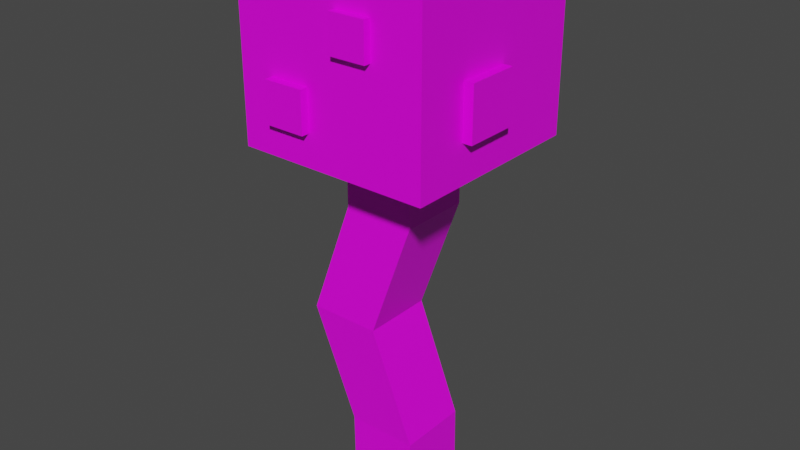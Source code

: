 # Source: Mushroom.blend  (saved by Blender 2.92.15; exported with 4.5.12 LTS)
import bpy
from mathutils import Matrix  # noqa: F401  (used for matrix-valued properties, if any)

bpy.ops.wm.read_factory_settings(use_empty=True)
scene = bpy.context.scene
scene.name = 'Scene'

# ---- collections
col_collection = bpy.data.collections.new('Collection'); scene.collection.children.link(col_collection)

# ---- images (referenced by path relative to the original .blend; pixels are not part of the script)
import os
ASSET_DIR = os.environ.get("B2B_ASSET_DIR", "")  # directory of the original .blend (textures are referenced by path, not embedded)
HERE = os.path.dirname(os.path.abspath(__file__))  # packed textures are extracted next to this script under _unpacked/

def load_image(name, relpath, width, height, colorspace="sRGB"):
    """Load a texture the original file referenced (path relative to the .blend, or extracted next to this script)."""
    p = next((c for c in (os.path.join(HERE, relpath), os.path.join(ASSET_DIR, relpath)) if relpath and os.path.exists(c)), "")
    if p:
        img = bpy.data.images.load(p, check_existing=True)
        img.name = name
    else:  # same state as the original file: an image datablock whose file is absent (Cycles renders it pink)
        img = bpy.data.images.new(name, width, height)
        img.source = "FILE"
        img.filepath = "//" + (relpath or name)
    img.colorspace_settings.name = colorspace
    return img
img_imphenziapalette01_png = load_image('ImphenziaPalette01.png', 'ImphenziaPalette02.png', 1024, 1024, 'sRGB')

# ---- materials (node trees are filled in below, after node groups)
mat_material = bpy.data.materials.new('Material')
mat_material.alpha_threshold = 0.0
mat_material.use_transparent_shadow = False
mat_material.line_color = (0.0, 0.0, 0.0, 1.0)

# ---- material node trees
mat_material.use_nodes = True; mat_material.node_tree.nodes.clear()
_N = mat_material.node_tree.nodes; _L = mat_material.node_tree.links
n0 = _N.new('ShaderNodeBsdfPrincipled'); n0.name = 'Principled BSDF'; n0.location = (64, 300)
n0.distribution = 'GGX'
n0.subsurface_method = 'BURLEY'
n0.inputs[2].default_value = 0.4
n0.inputs[3].default_value = 1.45
n0.inputs[27].default_value = (0.0, 0.0, 0.0, 1.0)
n0.inputs[28].default_value = 1.0
n1 = _N.new('ShaderNodeTexImage'); n1.name = 'Image Texture'; n1.location = (-576, 289)
n1.image = img_imphenziapalette01_png
n1.interpolation = 'Closest'
n2 = _N.new('ShaderNodeOutputMaterial'); n2.name = 'Material Output'; n2.location = (345, 326)
n3 = _N.new('ShaderNodeTexImage'); n3.name = 'Image Texture.001'; n3.location = (792, 288)
n3.image = img_imphenziapalette01_png
n3.interpolation = 'Closest'
_L.new(n0.outputs[0], n2.inputs[0])
_L.new(n1.outputs[0], n0.inputs[0])
n2.is_active_output = True

# ---- world
world_world = bpy.data.worlds.new('World'); scene.world = world_world
world_world.use_nodes = True; world_world.node_tree.nodes.clear()
_N = world_world.node_tree.nodes; _L = world_world.node_tree.links
n0 = _N.new('ShaderNodeOutputWorld'); n0.name = 'World Output'; n0.location = (300, 300)
n1 = _N.new('ShaderNodeBackground'); n1.name = 'Background'; n1.location = (10, 300)
n1.inputs[0].default_value = (0.05088, 0.05088, 0.05088, 1.0)
_L.new(n1.outputs[0], n0.inputs[0])
n0.is_active_output = True
world_world.color = (0.05088, 0.05088, 0.05088)
world_world.use_sun_shadow = False
world_world.sun_shadow_jitter_overblur = 0.0

# ---- meshes
me_cube = bpy.data.meshes.new('Cube')
me_cube.from_pydata([(1.0, 1.0, 1.0), (1.013, 1.014, -0.8628), (1.0, -1.0, 1.0), (1.013, -0.9856, -0.8628), (-1.0, 1.0, 1.0), (-0.9867, 1.014, -0.8628), (-1.0, -1.0, 1.0), (-0.9867, -0.9856, -0.8628), (1.0, -1.0, 1.0), (-1.0, -1.0, 1.0), (1.0, 1.0, 1.0), (-1.0, 1.0, 1.0), (-0.04413, -1.259, 4.331), (-2.044, -1.259, 4.331), (-0.04413, 0.7413, 4.331), (-2.044, 0.7413, 4.331), (-0.04413, -1.259, 4.331), (-2.044, -1.259, 4.331), (-0.04413, 0.7413, 4.331), (-2.044, 0.7413, 4.331), (0.9436, -1.0, 7.492), (-1.056, -1.0, 7.492), (0.9436, 1.0, 7.492), (-1.056, 1.0, 7.492), (0.9436, -1.0, 8.762), (-1.056, -1.0, 8.762), (0.9436, 1.0, 8.762), (-1.056, 1.0, 8.762), (0.9436, -1.0, 8.762), (-1.056, -1.0, 8.762), (0.9436, 1.0, 8.762), (-1.056, 1.0, 8.762), (2.634, -2.69, 9.254), (-2.747, -2.69, 9.254), (2.634, 2.69, 9.254), (-2.747, 2.69, 9.254), (2.634, -2.69, 14.18), (-2.747, -2.69, 14.18), (2.634, 2.69, 14.18), (-2.747, 2.69, 14.18), (1.064, -1.12, 8.832), (-1.176, -1.12, 8.832), (1.064, 1.12, 8.832), (-1.176, 1.12, 8.832), (2.514, -2.57, 9.184), (-2.627, -2.57, 9.184), (2.514, 2.57, 9.184), (-2.627, 2.57, 9.184), (0.9436, -1.0, 8.762), (-1.056, -1.0, 8.762), (0.9436, 1.0, 8.762), (-1.056, 1.0, 8.762), (2.634, -2.69, 9.254), (-2.747, -2.69, 9.254), (2.634, 2.69, 9.254), (-2.747, 2.69, 9.254), (-1.176, -1.12, 9.507), (-2.627, -2.57, 9.86), (-2.627, 2.57, 9.86), (-1.176, 1.12, 9.507), (1.064, -1.12, 9.507), (2.514, -2.57, 9.86), (2.514, 2.57, 9.86), (1.064, 1.12, 9.507), (-1.777, -2.915, 10.13), (-1.777, -2.915, 11.25), (-1.777, -1.796, 10.13), (-1.777, -1.796, 11.25), (-0.6583, -2.915, 10.13), (-0.6583, -2.915, 11.25), (-0.6583, -1.796, 10.13), (-0.6583, -1.796, 11.25), (0.2395, -2.887, 12.22), (0.2395, -2.887, 13.22), (0.2395, -1.88, 12.22), (0.2395, -1.88, 13.22), (1.246, -2.887, 12.22), (1.246, -2.887, 13.22), (1.246, -1.88, 12.22), (1.246, -1.88, 13.22), (1.45, -1.235, 10.31), (1.45, -1.235, 11.76), (1.45, 0.2125, 10.31), (1.45, 0.2125, 11.76), (2.898, -1.235, 10.31), (2.898, -1.235, 11.76), (2.898, 0.2125, 10.31), (2.898, 0.2125, 11.76), (-1.818, 2.182, 10.53), (-1.818, 2.182, 11.24), (-1.818, 2.889, 10.53), (-1.818, 2.889, 11.24), (-1.112, 2.182, 10.53), (-1.112, 2.182, 11.24), (-1.112, 2.889, 10.53), (-1.112, 2.889, 11.24), (-0.3983, 2.216, 11.83), (-0.3983, 2.216, 12.78), (-0.3983, 3.164, 11.83), (-0.3983, 3.164, 12.78), (0.5493, 2.216, 11.83), (0.5493, 2.216, 12.78), (0.5493, 3.164, 11.83), (0.5493, 3.164, 12.78), (-3.471, -1.452, 11.41), (-3.471, -1.452, 12.86), (-3.471, -0.001944, 11.41), (-3.471, -0.001944, 12.86), (-2.022, -1.452, 11.41), (-2.022, -1.452, 12.86), (-2.022, -0.001944, 11.41), (-2.022, -0.001944, 12.86), (-0.04297, 0.1516, 13.42), (-0.04297, 0.1516, 14.45), (-0.04297, 1.182, 13.42), (-0.04297, 1.182, 14.45), (0.9877, 0.1516, 13.42), (0.9877, 0.1516, 14.45), (0.9877, 1.182, 13.42), (0.9877, 1.182, 14.45)], [], [(0, 4, 11, 10), (3, 2, 6, 7), (7, 6, 4, 5), (5, 1, 3, 7), (1, 0, 2, 3), (5, 4, 0, 1), (8, 10, 14, 12), (6, 2, 8, 9), (4, 6, 9, 11), (2, 0, 10, 8), (15, 13, 17, 19), (11, 9, 13, 15), (9, 8, 12, 13), (10, 11, 15, 14), (18, 19, 23, 22), (13, 12, 16, 17), (14, 15, 19, 18), (12, 14, 18, 16), (23, 21, 25, 27), (16, 18, 22, 20), (19, 17, 21, 23), (17, 16, 20, 21), (26, 27, 31, 30), (21, 20, 24, 25), (22, 23, 27, 26), (20, 22, 26, 24), (29, 28, 48, 49), (24, 26, 30, 28), (27, 25, 29, 31), (25, 24, 28, 29), (33, 32, 36, 37), (35, 34, 54, 55), (31, 29, 49, 51), (32, 33, 53, 52), (38, 39, 37, 36), (34, 35, 39, 38), (32, 34, 38, 36), (35, 33, 37, 39), (43, 41, 56, 59), (44, 45, 57, 61), (45, 47, 58, 57), (40, 42, 63, 60), (34, 32, 52, 54), (30, 31, 51, 50), (28, 30, 50, 48), (33, 35, 55, 53), (40, 41, 49, 48), (42, 40, 48, 50), (41, 43, 51, 49), (43, 42, 50, 51), (45, 44, 52, 53), (44, 46, 54, 52), (47, 45, 53, 55), (46, 47, 55, 54), (59, 56, 57, 58), (56, 60, 61, 57), (63, 59, 58, 62), (60, 63, 62, 61), (41, 40, 60, 56), (47, 46, 62, 58), (46, 44, 61, 62), (42, 43, 59, 63), (64, 65, 67, 66), (66, 67, 71, 70), (70, 71, 69, 68), (68, 69, 65, 64), (66, 70, 68, 64), (71, 67, 65, 69), (72, 73, 75, 74), (74, 75, 79, 78), (78, 79, 77, 76), (76, 77, 73, 72), (74, 78, 76, 72), (79, 75, 73, 77), (80, 81, 83, 82), (82, 83, 87, 86), (86, 87, 85, 84), (84, 85, 81, 80), (82, 86, 84, 80), (87, 83, 81, 85), (88, 89, 91, 90), (90, 91, 95, 94), (94, 95, 93, 92), (92, 93, 89, 88), (90, 94, 92, 88), (95, 91, 89, 93), (96, 97, 99, 98), (98, 99, 103, 102), (102, 103, 101, 100), (100, 101, 97, 96), (98, 102, 100, 96), (103, 99, 97, 101), (104, 105, 107, 106), (106, 107, 111, 110), (110, 111, 109, 108), (108, 109, 105, 104), (106, 110, 108, 104), (111, 107, 105, 109), (112, 113, 115, 114), (114, 115, 119, 118), (118, 119, 117, 116), (116, 117, 113, 112), (114, 118, 116, 112), (119, 115, 113, 117)])
_uv = me_cube.uv_layers.new(name='UVMap')
_uv.uv.foreach_set('vector', [0.5492, 0.7116, 0.5492, 0.7116, 0.5492, 0.7116, 0.5492, 0.7116, 0.5492, 0.7116, 0.5492, 0.7116, 0.5492, 0.7116, 0.5492, 0.7116, 0.5492, 0.7116, 0.5492, 0.7116, 0.5492, 0.7116, 0.5492, 0.7116, 0.5492, 0.7116, 0.5492, 0.7116, 0.5492, 0.7116, 0.5492, 0.7116, 0.5492, 0.7116, 0.5492, 0.7116, 0.5492, 0.7116, 0.5492, 0.7116, 0.5492, 0.7116, 0.5492, 0.7116, 0.5492, 0.7116, 0.5492, 0.7116, 0.5492, 0.7116, 0.5492, 0.7116, 0.5492, 0.7116, 0.5492, 0.7116, 0.5492, 0.7116, 0.5492, 0.7116, 0.5492, 0.7116, 0.5492, 0.7116, 0.5492, 0.7116, 0.5492, 0.7116, 0.5492, 0.7116, 0.5492, 0.7116, 0.5492, 0.7116, 0.5492, 0.7116, 0.5492, 0.7116, 0.5492, 0.7116, 0.5492, 0.7116, 0.5492, 0.7116, 0.5492, 0.7116, 0.5492, 0.7116, 0.5492, 0.7116, 0.5492, 0.7116, 0.5492, 0.7116, 0.5492, 0.7116, 0.5492, 0.7116, 0.5492, 0.7116, 0.5492, 0.7116, 0.5492, 0.7116, 0.5492, 0.7116, 0.5492, 0.7116, 0.5492, 0.7116, 0.5492, 0.7116, 0.5492, 0.7116, 0.5492, 0.7116, 0.5492, 0.7116, 0.5492, 0.7116, 0.5492, 0.7116, 0.5492, 0.7116, 0.5492, 0.7116, 0.5492, 0.7116, 0.5492, 0.7116, 0.5492, 0.7116, 0.5492, 0.7116, 0.5492, 0.7116, 0.5492, 0.7116, 0.5492, 0.7116, 0.5492, 0.7116, 0.5492, 0.7116, 0.5492, 0.7116, 0.5492, 0.7116, 0.5492, 0.7116, 0.5492, 0.7116, 0.5492, 0.7116, 0.5492, 0.7116, 0.5492, 0.7116, 0.5492, 0.7116, 0.5492, 0.7116, 0.5492, 0.7116, 0.5492, 0.7116, 0.5492, 0.7116, 0.5492, 0.7116, 0.5492, 0.7116, 0.5492, 0.7116, 0.5492, 0.7116, 0.5492, 0.7116, 0.5492, 0.7116, 0.5492, 0.7116, 0.5492, 0.7116, 0.5492, 0.7116, 0.5492, 0.7116, 0.5492, 0.7116, 0.5492, 0.7116, 0.5492, 0.7116, 0.5492, 0.7116, 0.5492, 0.7116, 0.5492, 0.7116, 0.5492, 0.7116, 0.5492, 0.7116, 0.5492, 0.7116, 0.5492, 0.7116, 0.5492, 0.7116, 0.5492, 0.7116, 0.5492, 0.7116, 0.5492, 0.7116, 0.5492, 0.7116, 0.5492, 0.7116, 0.5492, 0.7116, 0.5492, 0.7116, 0.5492, 0.7116, 0.5492, 0.7116, 0.5492, 0.7116, 0.5492, 0.7116, 0.5492, 0.7116, 0.5492, 0.7116, 0.5492, 0.7116, 0.5492, 0.7116, 0.4459, 0.7067, 0.4508, 0.7067, 0.4508, 0.7067, 0.4508, 0.7067, 0.5492, 0.7116, 0.5492, 0.7116, 0.5492, 0.7116, 0.5492, 0.7116, 0.5492, 0.7116, 0.5492, 0.7116, 0.5492, 0.7116, 0.5492, 0.7116, 0.5492, 0.7116, 0.5492, 0.7116, 0.5492, 0.7116, 0.5492, 0.7116, 0.4508, 0.7067, 0.4508, 0.7067, 0.4508, 0.7067, 0.4508, 0.7067, 0.4508, 0.7067, 0.4508, 0.7067, 0.4508, 0.7067, 0.4508, 0.7067, 0.4508, 0.7067, 0.4508, 0.7067, 0.4508, 0.7067, 0.4508, 0.7067, 0.4508, 0.7067, 0.4459, 0.7067, 0.4508, 0.7067, 0.4508, 0.7067, 0.5591, 0.564, 0.5591, 0.564, 0.5591, 0.564, 0.5591, 0.564, 0.4508, 0.7067, 0.4508, 0.7067, 0.4508, 0.7067, 0.4508, 0.7067, 0.4508, 0.7067, 0.4508, 0.7067, 0.4508, 0.7067, 0.4508, 0.7067, 0.5591, 0.564, 0.5591, 0.564, 0.5591, 0.564, 0.5591, 0.564, 0.5492, 0.7116, 0.5492, 0.7116, 0.5492, 0.7116, 0.5492, 0.7116, 0.5492, 0.7116, 0.5492, 0.7116, 0.5492, 0.7116, 0.5492, 0.7116, 0.5492, 0.7116, 0.5492, 0.7116, 0.5492, 0.7116, 0.5492, 0.7116, 0.5492, 0.7116, 0.5492, 0.7116, 0.5492, 0.7116, 0.5492, 0.7116, 0.5787, 0.5689, 0.5787, 0.5689, 0.5787, 0.5689, 0.5787, 0.5689, 0.5787, 0.5689, 0.5787, 0.5689, 0.5787, 0.5689, 0.5787, 0.5689, 0.5787, 0.5689, 0.5787, 0.5689, 0.5787, 0.5689, 0.5787, 0.5689, 0.5787, 0.5689, 0.5787, 0.5689, 0.5787, 0.5689, 0.5787, 0.5689, 0.4508, 0.7067, 0.4508, 0.7067, 0.4508, 0.7067, 0.4508, 0.7067, 0.4508, 0.7067, 0.4508, 0.7067, 0.4508, 0.7067, 0.4508, 0.7067, 0.4508, 0.7067, 0.4508, 0.7067, 0.4508, 0.7067, 0.4508, 0.7067, 0.4508, 0.7067, 0.4508, 0.7067, 0.4508, 0.7067, 0.4508, 0.7067, 0.5591, 0.564, 0.5591, 0.564, 0.5591, 0.564, 0.5591, 0.564, 0.5591, 0.564, 0.5591, 0.564, 0.5591, 0.564, 0.5591, 0.564, 0.5591, 0.564, 0.5591, 0.564, 0.5591, 0.564, 0.5591, 0.564, 0.5591, 0.564, 0.5591, 0.564, 0.5591, 0.564, 0.5591, 0.564, 0.5591, 0.564, 0.5591, 0.564, 0.5591, 0.564, 0.5591, 0.564, 0.4508, 0.7067, 0.4508, 0.7067, 0.4508, 0.7067, 0.4508, 0.7067, 0.4508, 0.7067, 0.4508, 0.7067, 0.4508, 0.7067, 0.4508, 0.7067, 0.5591, 0.564, 0.5591, 0.564, 0.5591, 0.564, 0.5591, 0.564, 0.05214, 0.9331, 0.05214, 0.9331, 0.05214, 0.9331, 0.05214, 0.9331, 0.05214, 0.9331, 0.05214, 0.9331, 0.05214, 0.9331, 0.05214, 0.9331, 0.05214, 0.9331, 0.05214, 0.9331, 0.05214, 0.9331, 0.05214, 0.9331, 0.05214, 0.9331, 0.05214, 0.9331, 0.05214, 0.9331, 0.05214, 0.9331, 0.05214, 0.9331, 0.05214, 0.9331, 0.05214, 0.9331, 0.05214, 0.9331, 0.05214, 0.9331, 0.05214, 0.9331, 0.05214, 0.9331, 0.05214, 0.9331, 0.0669, 0.9331, 0.0669, 0.9331, 0.0669, 0.9331, 0.0669, 0.9331, 0.0669, 0.9331, 0.0669, 0.9331, 0.0669, 0.9331, 0.0669, 0.9331, 0.0669, 0.9331, 0.0669, 0.9331, 0.0669, 0.9331, 0.0669, 0.9331, 0.0669, 0.9331, 0.0669, 0.9331, 0.0669, 0.9331, 0.0669, 0.9331, 0.0669, 0.9331, 0.0669, 0.9331, 0.0669, 0.9331, 0.0669, 0.9331, 0.0669, 0.9331, 0.0669, 0.9331, 0.0669, 0.9331, 0.0669, 0.9331, 0.07182, 0.9479, 0.07182, 0.9479, 0.07182, 0.9479, 0.07182, 0.9479, 0.07182, 0.9479, 0.07182, 0.9479, 0.07182, 0.9479, 0.07182, 0.9479, 0.07182, 0.9479, 0.07182, 0.9479, 0.07182, 0.9479, 0.07182, 0.9479, 0.07182, 0.9479, 0.07182, 0.9479, 0.07182, 0.9479, 0.07182, 0.9479, 0.07182, 0.9479, 0.07182, 0.9479, 0.07182, 0.9479, 0.07182, 0.9479, 0.07182, 0.9479, 0.07182, 0.9479, 0.07182, 0.9479, 0.07182, 0.9479, 0.07182, 0.9331, 0.07182, 0.9331, 0.07182, 0.9331, 0.07182, 0.9331, 0.07182, 0.9331, 0.07182, 0.9331, 0.07182, 0.9331, 0.07182, 0.9331, 0.07182, 0.9331, 0.07182, 0.9331, 0.07182, 0.9331, 0.07182, 0.9331, 0.07182, 0.9331, 0.07182, 0.9331, 0.07182, 0.9331, 0.07182, 0.9331, 0.07182, 0.9331, 0.07182, 0.9331, 0.07182, 0.9331, 0.07182, 0.9331, 0.07182, 0.9331, 0.07182, 0.9331, 0.07182, 0.9331, 0.07182, 0.9331, 0.0669, 0.9282, 0.0669, 0.9282, 0.0669, 0.9282, 0.0669, 0.9282, 0.0669, 0.9282, 0.0669, 0.9282, 0.0669, 0.9282, 0.0669, 0.9282, 0.0669, 0.9282, 0.0669, 0.9282, 0.0669, 0.9282, 0.0669, 0.9282, 0.0669, 0.9282, 0.0669, 0.9282, 0.0669, 0.9282, 0.0669, 0.9282, 0.0669, 0.9282, 0.0669, 0.9282, 0.0669, 0.9282, 0.0669, 0.9282, 0.0669, 0.9282, 0.0669, 0.9282, 0.0669, 0.9282, 0.0669, 0.9282, 0.05706, 0.9528, 0.05706, 0.9528, 0.05706, 0.9528, 0.05706, 0.9528, 0.05706, 0.9528, 0.05706, 0.9528, 0.05706, 0.9528, 0.05706, 0.9528, 0.05706, 0.9528, 0.05706, 0.9528, 0.05706, 0.9528, 0.05706, 0.9528, 0.05706, 0.9528, 0.05706, 0.9528, 0.05706, 0.9528, 0.05706, 0.9528, 0.05706, 0.9528, 0.05706, 0.9528, 0.05706, 0.9528, 0.05706, 0.9528, 0.05706, 0.9528, 0.05706, 0.9528, 0.05706, 0.9528, 0.05706, 0.9528, 0.04229, 0.938, 0.04229, 0.938, 0.04229, 0.938, 0.04229, 0.938, 0.04229, 0.938, 0.04229, 0.938, 0.04229, 0.938, 0.04229, 0.938, 0.04229, 0.938, 0.04229, 0.938, 0.04229, 0.938, 0.04229, 0.938, 0.04229, 0.938, 0.04229, 0.938, 0.04229, 0.938, 0.04229, 0.938, 0.04229, 0.938, 0.04229, 0.938, 0.04229, 0.938, 0.04229, 0.938, 0.04229, 0.938, 0.04229, 0.938, 0.04229, 0.938, 0.04229, 0.938])
me_cube.materials.append(mat_material)
me_cube.use_remesh_preserve_volume = False
me_cube.use_remesh_preserve_attributes = False
me_cube.use_mirror_vertex_groups = False
me_cube.update()

# ---- objects
ob_cube = bpy.data.objects.new('Cube', me_cube)

# ---- transforms, parenting, visibility, modifiers, constraints
ob_cube.location = (0.0, 0.0, 0.0)
ob_cube.lock_rotations_4d = False
ob_cube.empty_display_type = 'ARROWS'
ob_cube.lineart.crease_threshold = 0.0

# ---- collection membership
col_collection.objects.link(ob_cube)

# ---- scene / render settings (as saved in the file)
scene.frame_start = 1; scene.frame_end = 250; scene.frame_set(1)
scene.render.engine = 'BLENDER_EEVEE_NEXT'
scene.cycles.use_denoising = False
scene.cycles.samples = 128
scene.cycles.sampling_pattern = 'TABULATED_SOBOL'
scene.cycles.use_adaptive_sampling = False
scene.cycles.use_light_tree = False
scene.view_settings.view_transform = 'Filmic'
bpy.context.view_layer.update()

# ---- added for rendering (the .blend has no active camera and no usable light): camera, sun
cam_auto = bpy.data.cameras.new('AutoCamera')
cam_auto.lens = 50.0
cam_auto.sensor_width = 36.0
cam_auto.clip_end = 1000.0
ob_auto_camera = bpy.data.objects.new('AutoCamera', cam_auto)
scene.collection.objects.link(ob_auto_camera)
ob_auto_camera.location = (16.0534, -19.484, 19.8643)
ob_auto_camera.rotation_euler = (1.09748, -7.21219e-08, 0.694738)
scene.camera = ob_auto_camera
light_auto_sun = bpy.data.lights.new('AutoSun', 'SUN')
light_auto_sun.energy = 3.0
light_auto_sun.angle = 0.0523599
ob_auto_sun = bpy.data.objects.new('AutoSun', light_auto_sun)
scene.collection.objects.link(ob_auto_sun)
ob_auto_sun.rotation_euler = (0.872665, 0.174533, 0.523599)
bpy.context.view_layer.update()

